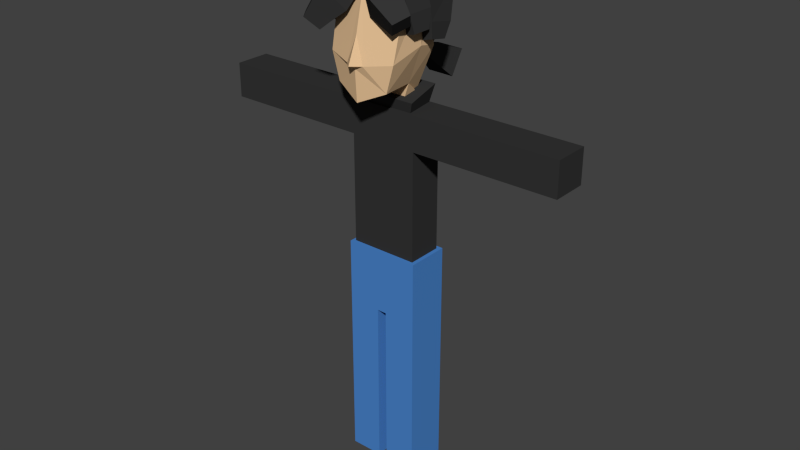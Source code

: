 # Source: ash.blend  (saved by Blender 2.72.0; exported with 4.5.12 LTS)
import bpy
from mathutils import Matrix  # noqa: F401  (used for matrix-valued properties, if any)

bpy.ops.wm.read_factory_settings(use_empty=True)
scene = bpy.context.scene
scene.name = 'Scene'

# ---- collections
col_collection_1 = bpy.data.collections.new('Collection 1'); scene.collection.children.link(col_collection_1)

# ---- materials (node trees are filled in below, after node groups)
mat_pantalon = bpy.data.materials.new('pantalon')
mat_pantalon.alpha_threshold = 0.0
mat_pantalon.use_transparent_shadow = False
mat_pantalon.diffuse_color = (0.06892, 0.2329, 0.6038, 1.0)
mat_pantalon.roughness = 0.5
mat_cabello = bpy.data.materials.new('Cabello')
mat_cabello.alpha_threshold = 0.0
mat_cabello.use_transparent_shadow = False
mat_cabello.diffuse_color = (0.03522, 0.03522, 0.03522, 1.0)
mat_cabello.roughness = 0.5
mat_material = bpy.data.materials.new('Material')
mat_material.alpha_threshold = 0.0
mat_material.use_transparent_shadow = False
mat_material.diffuse_color = (0.7874, 0.5326, 0.3037, 1.0)
mat_material.roughness = 0.5
mat_material.line_color = (0.0, 0.0, 0.0, 1.0)

# ---- material node trees

# ---- world
world_world = bpy.data.worlds.new('World'); scene.world = world_world
world_world.color = (0.05088, 0.05088, 0.05088)
world_world.use_sun_shadow = False
world_world.sun_shadow_jitter_overblur = 0.0
world_world.cycles.sampling_method = 'NONE'
world_world.cycles.sample_map_resolution = 256

# ---- meshes
me_cube_006 = bpy.data.meshes.new('Cube.006')
me_cube_006.from_pydata([(-1.106, -0.6075, -1.31), (-1.106, -0.6075, 0.5457), (-1.106, 0.665, -1.31), (-1.106, 0.665, 0.5457), (1.106, -0.6075, -1.31), (1.106, -0.6075, 0.5457), (1.106, 0.665, -1.31), (1.106, 0.665, 0.5457), (-0.1364, 0.665, -1.31), (-0.1364, 0.665, 0.5457), (-0.1364, -0.6075, -1.31), (-0.1364, -0.6075, 0.5457), (0.1482, 0.665, 0.5457), (0.1482, -0.6075, -1.31), (0.1482, 0.665, -1.31), (0.1482, -0.6075, 0.5457), (-1.106, 0.665, -2.987), (-1.106, -0.6075, -2.987), (-0.1364, 0.665, -2.987), (1.106, -0.6075, -2.988), (1.106, 0.665, -2.988), (0.1482, -0.6075, -2.988), (-0.1364, -0.6075, -2.987), (0.1482, 0.665, -2.988), (-1.106, 0.665, -6.345), (-1.106, -0.6075, -6.345), (-0.1364, 0.665, -6.345), (1.106, -0.6075, -6.345), (1.106, 0.665, -6.345), (0.1482, -0.6075, -6.345), (-0.1364, -0.6075, -6.345), (0.1482, 0.665, -6.345)], [], [(0, 1, 3, 2), (14, 12, 7, 6), (6, 7, 5, 4), (10, 11, 1, 0), (0, 2, 16, 17), (9, 3, 1, 11), (12, 9, 11, 15), (14, 6, 20, 23), (13, 15, 11, 10), (2, 3, 9, 8), (4, 5, 15, 13), (7, 12, 15, 5), (8, 14, 13, 10), (8, 9, 12, 14), (19, 21, 29, 27), (18, 22, 30, 26), (6, 4, 19, 20), (10, 0, 17, 22), (4, 13, 21, 19), (8, 10, 22, 18), (13, 14, 23, 21), (2, 8, 18, 16), (31, 28, 27, 29), (24, 26, 30, 25), (16, 18, 26, 24), (23, 20, 28, 31), (22, 17, 25, 30), (20, 19, 27, 28), (17, 16, 24, 25), (21, 23, 31, 29)])
me_cube_006.materials.append(mat_pantalon)
me_cube_006.use_remesh_preserve_volume = False
me_cube_006.use_remesh_preserve_attributes = False
me_cube_006.use_mirror_vertex_groups = False
me_cube_006.update()
me_cube_004 = bpy.data.meshes.new('Cube.004')
me_cube_004.from_pydata([(-0.9865, -0.5255, -3.562), (-0.9865, -0.5255, 0.769), (-0.9865, 0.5174, -3.562), (-0.9865, 0.5174, 0.769), (1.013, -0.5255, -3.562), (1.013, -0.5255, 0.769), (1.013, 0.5174, -3.562), (1.013, 0.5174, 0.769), (-0.9865, -0.5255, -0.231), (-0.9865, 0.5174, -0.231), (1.013, 0.5174, -0.231), (1.013, -0.5255, -0.231), (2.852, 0.5174, 0.769), (2.852, -0.5255, 0.769), (2.852, 0.5174, -0.231), (2.852, -0.5255, -0.231), (5.309, 0.5174, 0.769), (5.309, -0.5255, 0.769), (5.309, 0.5174, -0.231), (5.309, -0.5255, -0.231), (-2.945, -0.5255, -0.231), (-2.945, -0.5255, 0.769), (-2.945, 0.5174, 0.769), (-2.945, 0.5174, -0.231), (-5.282, -0.5255, -0.231), (-5.282, -0.5255, 0.769), (-5.282, 0.5174, 0.769), (-5.282, 0.5174, -0.231), (-0.7842, -0.4484, 0.769), (-0.7842, 0.4898, 0.769), (0.7248, 0.4898, 0.769), (0.8653, -0.4484, 0.769), (-0.8912, -0.5239, 1.071), (-0.8747, 0.5387, 1.287), (0.8757, 0.5387, 1.287), (0.9702, -0.5239, 1.071), (-0.9865, 0.5174, -1.741), (1.013, 0.5174, -1.741), (1.013, -0.5255, -1.741), (-0.9865, -0.5255, -1.741)], [], [(8, 1, 21, 20), (9, 3, 7, 10), (10, 7, 12, 14), (11, 5, 1, 8), (2, 6, 4, 0), (1, 5, 31, 28), (38, 11, 8, 39), (37, 10, 11, 38), (36, 9, 10, 37), (39, 8, 9, 36), (13, 15, 19, 17), (7, 5, 13, 12), (11, 10, 14, 15), (5, 11, 15, 13), (18, 16, 17, 19), (12, 13, 17, 16), (15, 14, 18, 19), (14, 12, 16, 18), (22, 23, 27, 26), (9, 8, 20, 23), (1, 3, 22, 21), (3, 9, 23, 22), (24, 25, 26, 27), (20, 21, 25, 24), (23, 20, 24, 27), (21, 22, 26, 25), (28, 31, 35, 32), (7, 3, 29, 30), (5, 7, 30, 31), (3, 1, 28, 29), (34, 33, 32, 35), (30, 29, 33, 34), (31, 30, 34, 35), (29, 28, 32, 33), (4, 38, 39, 0), (6, 37, 38, 4), (2, 36, 37, 6), (0, 39, 36, 2)])
me_cube_004.materials.append(mat_cabello)
me_cube_004.use_remesh_preserve_volume = False
me_cube_004.use_remesh_preserve_attributes = False
me_cube_004.use_mirror_vertex_groups = False
me_cube_004.update()
me_plane = bpy.data.meshes.new('Plane')
me_plane.from_pydata([(0.3536, -0.3712, -0.207), (-0.01558, -0.7059, -0.2482), (0.09309, -0.8819, 0.207), (0.4623, -0.5472, 0.2482), (0.6566, -0.1944, -0.5701), (0.3183, -0.8449, -0.8224), (0.6958, -1.251, -0.2806), (1.034, -0.6009, -0.02833), (0.01202, -0.7452, -0.2564), (-0.3448, -0.3976, -0.2128), (-0.4326, -0.5465, 0.2564), (-0.07577, -0.894, 0.2128), (-0.371, -0.9004, -0.7968), (-0.7915, -0.1431, -0.6276), (-1.264, -0.5454, 8.115e-05), (-0.8432, -1.303, -0.1691), (0.3904, 1.212, -0.9905), (0.459, 0.08084, -0.9111), (1.257, 0.1856, -0.1099), (1.188, 1.316, -0.1894), (-0.4704, 0.1129, -0.95), (-0.378, 1.019, -1.06), (-1.005, 1.162, -0.405), (-1.097, 0.2561, -0.2952), (-0.3523, -0.4556, -0.507), (-0.4758, 0.5121, -0.5469), (-1.03, 0.4744, 0.2556), (-0.9069, -0.4932, 0.2956), (0.5006, 0.4356, -0.4273), (0.365, -0.5593, -0.4455), (0.9937, -0.6592, 0.3312), (1.129, 0.3357, 0.3494), (-0.283, 0.6757, -0.5271), (0.2164, 0.6517, -0.5183), (0.2346, 1.108, -0.314), (-0.06642, 1.304, -2.227), (0.1413, 1.298, -2.228), (0.1445, 1.389, -2.041), (-0.06321, 1.395, -2.041), (-0.3779, 2.331, -3.14), (0.4004, 2.336, -3.157), (0.4127, 2.723, -2.481), (-0.3656, 2.718, -2.465), (-1.059, -0.4656, -1.308), (-1.158, 0.02095, -1.367), (-1.582, -0.03368, -1.108), (-1.483, -0.5202, -1.049), (-0.9901, 0.1036, -1.58), (-1.003, 0.583, -1.721), (-1.444, 0.6385, -1.492), (-1.431, 0.1591, -1.351), (0.853, 0.7349, -1.67), (0.848, 0.2441, -1.575), (1.332, 0.2635, -1.45), (1.337, 0.7543, -1.545), (0.8589, 0.203, -1.291), (0.8049, -0.2932, -1.321), (1.284, -0.3531, -1.193), (1.338, 0.143, -1.163), (1.258, -0.4867, -0.9666), (1.053, -0.9086, -1.14), (1.28, -1.168, -0.7777), (1.485, -0.7459, -0.6044), (-1.037, -1.154, -1.338), (-1.342, -0.7497, -1.315), (-1.647, -0.9969, -0.9938), (-1.342, -1.402, -1.016), (-0.7902, 0.6666, -2.257), (0.7788, 0.5809, -2.247), (0.805, 1.131, -1.646), (-0.764, 1.216, -1.656), (-0.9622, -0.03164, -1.208), (0.8835, -0.1294, -1.17), (0.9454, 1.043, -1.164), (-0.9002, 1.14, -1.202), (0.2539, -0.2815, -0.3026), (-0.1317, -0.3852, -0.25), (-0.1317, -0.3852, 0.25), (0.2744, -0.2853, 0.2856), (0.1265, -0.3772, -0.25), (-0.3543, -0.2399, -0.25), (-0.3543, -0.2399, 0.25), (0.1265, -0.3772, 0.25), (-0.2089, -0.8284, -0.5275), (-0.4207, -0.2388, -0.3188), (-0.7203, -0.5279, 0.1937), (-0.5085, -1.117, -0.01498), (-0.2686, 0.05688, -0.3194), (0.2312, 0.0728, -0.3194), (0.2782, 0.325, 0.2118), (-0.2771, 0.3253, 0.1024), (-0.274, 0.2272, -0.4279), (0.2257, 0.2431, -0.4279), (0.2172, 0.5116, -0.006175), (-0.2825, 0.4957, -0.006175), (0.01004, 0.9062, -0.746), (0.2199, 0.2285, -0.739), (0.3927, 0.2605, -0.05673), (0.2644, 0.9533, -0.05673), (-0.2488, 0.2593, -0.753), (-0.3052, 1.05, -0.2422), (-0.523, 0.3362, -0.1617), (0.2927, 0.3163, -0.3552), (-0.08944, 1.371, -2.29), (0.1604, 1.372, -2.295), (0.1644, 1.496, -2.078), (-0.0855, 1.495, -2.073), (-0.1855, 1.69, -2.573), (0.2403, 1.693, -2.582), (0.247, 1.905, -2.213), (-0.1787, 1.902, -2.203), (-0.7007, -0.4439, -0.9057), (-0.838, 0.2318, -0.9877), (-1.427, 0.1559, -0.6275), (-1.289, -0.5197, -0.5455), (-0.7126, 0.1216, -1.239), (-0.7304, 0.7669, -1.43), (-1.324, 0.8416, -1.121), (-1.306, 0.1962, -0.9306), (0.6279, 0.931, -1.329), (0.6204, 0.1951, -1.185), (1.346, 0.2242, -0.9979), (1.353, 0.9601, -1.141), (0.6406, 0.3017, -0.8278), (0.5645, -0.3971, -0.87), (1.24, -0.4816, -0.689), (1.316, 0.2172, -0.6468), (0.9976, -0.3599, -0.7951), (0.7438, -0.8828, -1.01), (1.025, -1.204, -0.561), (1.279, -0.6811, -0.3462), (-0.7472, -1.04, -1.09), (-1.139, -0.5199, -1.061), (-1.531, -0.8379, -0.6476), (-1.139, -1.358, -0.6765), (-0.283, 0.6757, -0.5271), (0.2346, 1.108, -0.314), (-0.3052, 1.05, -0.2422), (0.2644, 0.9533, -0.05673), (0.2744, -0.2853, 0.2856), (-0.1317, -0.3852, 0.25), (0.2539, -0.2815, -0.3026), (0.1265, -0.3772, 0.25), (-0.3543, -0.2399, 0.25), (0.1265, -0.3772, -0.25), (-0.2771, 0.3253, 0.1024), (0.2782, 0.325, 0.2118), (-0.2825, 0.4957, -0.006175), (0.2312, 0.0728, -0.3194), (0.2172, 0.5116, -0.006175), (-0.274, 0.2272, -0.4279), (0.3927, 0.2605, -0.05673), (0.2199, 0.2285, -0.739), (0.01004, 0.9062, -0.746), (-0.523, 0.3362, -0.1617), (-0.3052, 1.05, -0.2422), (0.01004, 0.9062, -0.746), (-0.2488, 0.2593, -0.753)], [(147, 145)], [(91, 99, 96), (102, 75, 24), (75, 79, 24), (76, 80, 144, 24), (27, 78, 26), (78, 89, 26), (91, 96, 97), (102, 92, 149, 89), (139, 142, 143, 140), (78, 27, 82), (140, 143, 80, 76), (94, 101, 97), (26, 89, 25), (95, 153, 152, 96), (102, 24, 25), (82, 27, 24), (99, 95, 96), (99, 32, 95), (32, 100, 95), (79, 141, 76, 24), (91, 87, 145, 101), (101, 94, 100), (95, 33, 136, 34), (34, 136, 137, 100), (82, 139, 141, 79), (100, 137, 135, 33, 95), (99, 91, 101), (100, 98, 34), (100, 94, 98), (94, 93, 98), (42, 41, 40, 39), (93, 94, 97), (99, 157, 156, 32), (46, 45, 44, 43), (78, 82, 79, 75), (93, 97, 34, 98), (82, 142, 139), (24, 144, 142, 82), (97, 148, 87, 91), (101, 145, 146, 148, 97), (25, 150, 92, 102), (34, 138, 153, 95), (97, 151, 138, 34), (96, 152, 151, 97), (101, 154, 157, 99), (100, 155, 154, 101), (32, 156, 155, 100), (50, 49, 48, 47), (54, 53, 52, 51), (58, 57, 56, 55), (62, 61, 60, 59), (66, 65, 64, 63), (0, 1, 76, 141), (1, 2, 140, 76), (2, 3, 139, 140), (3, 0, 141, 139), (4, 5, 1, 0), (5, 6, 2, 1), (6, 7, 3, 2), (7, 4, 0, 3), (8, 9, 80, 144), (9, 10, 143, 80), (10, 11, 142, 143), (11, 8, 144, 142), (12, 13, 84, 83), (13, 14, 85, 84), (14, 15, 86, 85), (15, 12, 83, 86), (83, 84, 9, 8), (84, 85, 10, 9), (85, 86, 11, 10), (86, 83, 8, 11), (150, 92, 148, 87), (92, 149, 146, 148), (16, 17, 152, 153), (17, 18, 151, 152), (18, 19, 138, 151), (19, 16, 153, 138), (20, 21, 156, 157), (21, 22, 155, 156), (22, 23, 154, 155), (23, 20, 157, 154), (28, 29, 75, 102), (29, 30, 78, 75), (30, 31, 89, 78), (31, 28, 102, 89), (35, 36, 68, 67), (36, 37, 69, 68), (37, 38, 70, 69), (38, 35, 67, 70), (103, 104, 36, 35), (104, 105, 37, 36), (105, 106, 38, 37), (106, 103, 35, 38), (107, 108, 104, 103), (108, 109, 105, 104), (109, 110, 106, 105), (110, 107, 103, 106), (39, 40, 108, 107), (40, 41, 109, 108), (41, 42, 110, 109), (42, 39, 107, 110), (111, 112, 25, 24), (112, 113, 26, 25), (113, 114, 27, 26), (114, 111, 24, 27), (43, 44, 112, 111), (44, 45, 113, 112), (45, 46, 114, 113), (46, 43, 111, 114), (115, 116, 21, 20), (116, 117, 22, 21), (117, 118, 23, 22), (118, 115, 20, 23), (47, 48, 116, 115), (48, 49, 117, 116), (49, 50, 118, 117), (50, 47, 115, 118), (119, 120, 17, 16), (120, 121, 18, 17), (121, 122, 19, 18), (122, 119, 16, 19), (51, 52, 120, 119), (52, 53, 121, 120), (53, 54, 122, 121), (54, 51, 119, 122), (123, 124, 29, 28), (124, 125, 30, 29), (125, 126, 31, 30), (126, 123, 28, 31), (55, 56, 124, 123), (56, 57, 125, 124), (57, 58, 126, 125), (58, 55, 123, 126), (127, 128, 5, 4), (128, 129, 6, 5), (129, 130, 7, 6), (130, 127, 4, 7), (59, 60, 128, 127), (60, 61, 129, 128), (61, 62, 130, 129), (62, 59, 127, 130), (63, 64, 132, 131), (64, 65, 133, 132), (65, 66, 134, 133), (66, 63, 131, 134), (131, 132, 13, 12), (132, 133, 14, 13), (133, 134, 15, 14), (134, 131, 12, 15), (67, 68, 72, 71), (68, 69, 73, 72), (69, 70, 74, 73), (70, 67, 71, 74), (71, 72, 33, 135), (72, 73, 136, 33), (73, 74, 137, 136), (74, 71, 135, 137)])
me_plane.materials.append(mat_cabello)
me_plane.use_remesh_preserve_volume = False
me_plane.use_remesh_preserve_attributes = False
me_plane.use_mirror_vertex_groups = False
me_plane.update()
me_cube = bpy.data.meshes.new('Cube')
me_cube.from_pydata([(-0.7669, -0.9568, -0.9224), (-0.4434, 0.5822, -1.33), (-1.0, 0.5822, 0.0), (-0.9858, -0.9568, -0.1556), (-1.042, -0.5936, 1.374), (-0.8267, 0.5822, 1.0), (-1.075, 2.384e-07, 0.1337), (-0.6798, 2.98e-07, -0.9224), (-1.026, 1.788e-07, 1.374), (-0.5216, 0.5822, -1.406), (-0.5216, 2.98e-07, -1.406), (-0.2499, -1.231, -0.2632), (0.0, 0.8697, -0.01209), (0.0, -1.461, -0.2545), (0.7669, -0.9568, -0.9224), (0.4434, 0.5822, -1.33), (1.0, 0.5822, 0.0), (0.9858, -0.9568, -0.1556), (1.042, -0.5936, 1.374), (0.8267, 0.5822, 1.0), (0.0, 0.6679, -1.506), (0.0, -1.177, -1.262), (0.0, 0.8697, 1.074), (0.0, -0.8961, 1.584), (1.075, 2.384e-07, 0.1337), (0.6798, 2.98e-07, -0.9224), (1.026, 1.788e-07, 1.374), (0.0, 1.326e-07, -1.262), (0.0, -1.909e-07, 1.686), (0.5216, 0.5822, -1.406), (0.0, 0.7564, -1.431), (0.5216, 2.98e-07, -1.406), (0.0, 1.192e-07, -1.431), (0.0, -1.153, 0.4801), (0.2499, -1.231, -0.2632), (0.0, -1.233, -0.3615)], [], [(27, 21, 0, 7), (28, 8, 4, 23), (22, 5, 8, 28), (33, 23, 4, 3, 11), (6, 8, 5, 2), (12, 20, 1, 2), (27, 7, 10, 32), (22, 12, 2, 5), (7, 6, 2, 1), (35, 13, 11), (3, 4, 8, 6), (0, 3, 6, 7), (30, 32, 10, 9), (7, 1, 9, 10), (1, 20, 30, 9), (13, 33, 11), (21, 35, 11, 3, 0), (27, 25, 14, 21), (28, 23, 18, 26), (22, 28, 26, 19), (33, 34, 17, 18, 23), (24, 16, 19, 26), (12, 16, 15, 20), (27, 32, 31, 25), (22, 19, 16, 12), (25, 15, 16, 24), (35, 34, 13), (17, 24, 26, 18), (14, 25, 24, 17), (30, 29, 31, 32), (20, 30, 32, 27), (25, 31, 29, 15), (15, 29, 30, 20), (13, 34, 33), (21, 14, 17, 34, 35)])
me_cube.materials.append(mat_material)
me_cube.use_remesh_preserve_volume = False
me_cube.use_remesh_preserve_attributes = False
me_cube.use_mirror_vertex_groups = False
me_cube.update()
arm_armature_002 = bpy.data.armatures.new('Armature.002')  # bones are not reproduced
arm_armature = bpy.data.armatures.new('Armature')  # bones are not reproduced

# ---- objects
ob_armature_001 = bpy.data.objects.new('Armature.001', arm_armature_002)
ob_armature = bpy.data.objects.new('Armature', arm_armature)
ob_pantalon = bpy.data.objects.new('Pantalon', me_cube_006)
ob_cuerpo = bpy.data.objects.new('Cuerpo', me_cube_004)
ob_cabello = bpy.data.objects.new('Cabello', me_plane)
ob_cabeza = bpy.data.objects.new('Cabeza', me_cube)

# ---- transforms, parenting, visibility, modifiers, constraints
ob_armature_001.location = (0.0, 0.2233, -1.335)
ob_armature_001.show_in_front = True
ob_armature_001.lineart.crease_threshold = 0.0
ob_armature.location = (0.0, 0.2233, -1.335)
ob_armature.show_in_front = True
ob_armature.lineart.crease_threshold = 0.0
ob_pantalon.parent = ob_armature
ob_pantalon.matrix_parent_inverse = Matrix(((1.0, 0.0, 0.0, 0.0), (0.0, 1.0, 0.0, -0.2233), (0.0, 0.0, 1.0, 1.335), (0.0, 0.0, 0.0, 1.0)))
ob_pantalon.location = (-0.004466, 0.178, -2.168)
ob_pantalon.lineart.crease_threshold = 0.0
_vg = ob_pantalon.vertex_groups.new(name='panza')
_vg = ob_pantalon.vertex_groups.new(name='pecho')
_vg = ob_pantalon.vertex_groups.new(name='brIzq1')
_vg = ob_pantalon.vertex_groups.new(name='brIzq2')
_vg = ob_pantalon.vertex_groups.new(name='brDer1')
_vg = ob_pantalon.vertex_groups.new(name='brDer2')
_vg = ob_pantalon.vertex_groups.new(name='prIzq1')
_vg.add([4, 6, 13, 14, 19, 20, 21, 23], 1.0, 'REPLACE')
_vg = ob_pantalon.vertex_groups.new(name='prIzq2')
_vg.add([19, 20, 21, 23, 27, 28, 29, 31], 1.0, 'REPLACE')
_vg = ob_pantalon.vertex_groups.new(name='prDer1')
_vg.add([0, 2, 8, 10, 16, 17, 18, 22], 1.0, 'REPLACE')
_vg = ob_pantalon.vertex_groups.new(name='prDer2')
_vg.add([16, 17, 18, 22, 24, 25, 26, 30], 1.0, 'REPLACE')
_vg = ob_pantalon.vertex_groups.new(name='cabeza')
_m = ob_pantalon.modifiers.new('Armature', 'ARMATURE')
_m.object = ob_armature
ob_cuerpo.parent = ob_armature
ob_cuerpo.matrix_parent_inverse = Matrix(((1.0, 0.0, 0.0, 0.0), (0.0, 1.0, 0.0, -0.2233), (0.0, 0.0, 1.0, 1.335), (0.0, 0.0, 0.0, 1.0)))
ob_cuerpo.location = (-0.02636, 0.2091, 1.789)
ob_cuerpo.lineart.crease_threshold = 0.0
_vg = ob_cuerpo.vertex_groups.new(name='panza')
_vg.add([36, 37, 38, 39], 1.0, 'REPLACE')
_vg = ob_cuerpo.vertex_groups.new(name='pecho')
_vg.add([1, 3, 5, 7, 8, 9, 10, 11, 28, 29, 30, 31, 36, 37, 38, 39], 1.0, 'REPLACE')
_vg = ob_cuerpo.vertex_groups.new(name='brIzq1')
_vg.add([5, 7, 10, 11, 12, 13, 14, 15], 1.0, 'REPLACE')
_vg = ob_cuerpo.vertex_groups.new(name='brIzq2')
_vg.add([12, 13, 14, 15, 16, 17, 18, 19], 1.0, 'REPLACE')
_vg = ob_cuerpo.vertex_groups.new(name='brDer1')
_vg.add([1, 3, 8, 9, 20, 21, 22, 23], 1.0, 'REPLACE')
_vg = ob_cuerpo.vertex_groups.new(name='brDer2')
_vg.add([20, 21, 22, 23, 24, 25, 26, 27], 1.0, 'REPLACE')
_vg = ob_cuerpo.vertex_groups.new(name='prIzq1')
_vg = ob_cuerpo.vertex_groups.new(name='prIzq2')
_vg = ob_cuerpo.vertex_groups.new(name='prDer1')
_vg = ob_cuerpo.vertex_groups.new(name='prDer2')
_vg = ob_cuerpo.vertex_groups.new(name='cabeza')
_vg.add([32, 33, 34, 35], 1.0, 'REPLACE')
_m = ob_cuerpo.modifiers.new('Armature', 'ARMATURE')
_m.object = ob_armature
ob_cabello.parent = ob_armature
ob_cabello.matrix_parent_inverse = Matrix(((1.0, 0.0, 0.0, 0.0), (0.0, 1.0, 0.0, -0.2233), (0.0, 0.0, 1.0, 1.335), (0.0, 0.0, 0.0, 1.0)))
ob_cabello.location = (-0.006073, -0.2818, 5.962)
ob_cabello.lineart.crease_threshold = 0.0
_vg = ob_cabello.vertex_groups.new(name='panza')
_vg = ob_cabello.vertex_groups.new(name='pecho')
_vg = ob_cabello.vertex_groups.new(name='brIzq1')
_vg = ob_cabello.vertex_groups.new(name='brIzq2')
_vg = ob_cabello.vertex_groups.new(name='brDer1')
_vg = ob_cabello.vertex_groups.new(name='brDer2')
_vg = ob_cabello.vertex_groups.new(name='prIzq1')
_vg = ob_cabello.vertex_groups.new(name='prIzq2')
_vg = ob_cabello.vertex_groups.new(name='prDer1')
_vg = ob_cabello.vertex_groups.new(name='prDer2')
_vg = ob_cabello.vertex_groups.new(name='cabeza')
_vg.add([0, 1, 2, 3, 4, 5, 6, 7, 8, 9, 10, 11, 12, 13, 14, 15, 16, 17, 18, 19, 20, 21, 22, 23, 24, 25, 26, 27, 28, 29, 30, 31, 32, 33, 34, 35, 36, 37, 38, 39, 40, 41, 42, 43, 44, 45, 46, 47, 48, 49, 50, 51, 52, 53, 54, 55, 56, 57, 58, 59, 60, 61, 62, 63, 64, 65, 66, 67, 68, 69, 70, 71, 72, 73, 74, 75, 76, 77, 78, 79, 80, 81, 82, 83, 84, 85, 86, 87, 88, 89, 90, 91, 92, 93, 94, 95, 96, 97, 98, 99, 100, 101, 102, 103, 104, 105, 106, 107, 108, 109, 110, 111, 112, 113, 114, 115, 116, 117, 118, 119, 120, 121, 122, 123, 124, 125, 126, 127, 128, 129, 130, 131, 132, 133, 134, 135, 136, 137, 138, 139, 140, 141, 142, 143, 144, 145, 146, 147, 148, 149, 150, 151, 152, 153, 154, 155, 156, 157], 1.0, 'REPLACE')
_m = ob_cabello.modifiers.new('Armature', 'ARMATURE')
_m.object = ob_armature
ob_cabeza.parent = ob_armature
ob_cabeza.matrix_parent_inverse = Matrix(((1.0, 0.0, 0.0, 0.0), (0.0, 1.0, 0.0, -0.2233), (0.0, 0.0, 1.0, 1.335), (0.0, 0.0, 0.0, 1.0)))
ob_cabeza.location = (0.0, -0.1122, 4.199)
ob_cabeza.lock_rotations_4d = False
ob_cabeza.empty_display_type = 'ARROWS'
ob_cabeza.lineart.crease_threshold = 0.0
_vg = ob_cabeza.vertex_groups.new(name='panza')
_vg = ob_cabeza.vertex_groups.new(name='pecho')
_vg.add([9, 10, 29, 30, 31, 32], 1.0, 'REPLACE')
_vg = ob_cabeza.vertex_groups.new(name='brIzq1')
_vg = ob_cabeza.vertex_groups.new(name='brIzq2')
_vg = ob_cabeza.vertex_groups.new(name='brDer1')
_vg = ob_cabeza.vertex_groups.new(name='brDer2')
_vg = ob_cabeza.vertex_groups.new(name='prIzq1')
_vg = ob_cabeza.vertex_groups.new(name='prIzq2')
_vg = ob_cabeza.vertex_groups.new(name='prDer1')
_vg = ob_cabeza.vertex_groups.new(name='prDer2')
_vg = ob_cabeza.vertex_groups.new(name='cabeza')
_vg.add([0, 1, 2, 3, 4, 5, 6, 7, 8, 11, 12, 13, 14, 15, 16, 17, 18, 19, 20, 21, 22, 23, 24, 25, 26, 27, 28, 33, 34, 35], 1.0, 'REPLACE')
_m = ob_cabeza.modifiers.new('Armature', 'ARMATURE')
_m.object = ob_armature

# ---- collection membership
col_collection_1.objects.link(ob_armature_001)
col_collection_1.objects.link(ob_armature)
col_collection_1.objects.link(ob_pantalon)
col_collection_1.objects.link(ob_cuerpo)
col_collection_1.objects.link(ob_cabello)
col_collection_1.objects.link(ob_cabeza)

# ---- scene / render settings (as saved in the file)
scene.frame_start = 1; scene.frame_end = 250; scene.frame_set(1)
scene.render.engine = 'BLENDER_EEVEE_NEXT'
scene.render.resolution_percentage = 50
scene.render.dither_intensity = 0.0
scene.cycles.use_denoising = False
scene.cycles.samples = 10
scene.cycles.sampling_pattern = 'TABULATED_SOBOL'
scene.cycles.light_sampling_threshold = 0.0
scene.cycles.use_adaptive_sampling = False
scene.cycles.use_light_tree = False
scene.cycles.blur_glossy = 0.0
scene.cycles.pixel_filter_type = 'GAUSSIAN'
scene.cycles.sample_clamp_indirect = 0.0
scene.view_settings.view_transform = 'Standard'
bpy.context.view_layer.update()

# ---- added for rendering (the .blend has no active camera and no usable light): camera, sun
cam_auto = bpy.data.cameras.new('AutoCamera')
cam_auto.lens = 50.0
cam_auto.sensor_width = 36.0
cam_auto.clip_end = 1000.0
ob_auto_camera = bpy.data.objects.new('AutoCamera', cam_auto)
scene.collection.objects.link(ob_auto_camera)
ob_auto_camera.location = (17.2708, -20.3617, 12.7266)
ob_auto_camera.rotation_euler = (1.09748, -7.21219e-08, 0.694738)
scene.camera = ob_auto_camera
light_auto_sun = bpy.data.lights.new('AutoSun', 'SUN')
light_auto_sun.energy = 3.0
light_auto_sun.angle = 0.0523599
ob_auto_sun = bpy.data.objects.new('AutoSun', light_auto_sun)
scene.collection.objects.link(ob_auto_sun)
ob_auto_sun.rotation_euler = (0.872665, 0.174533, 0.523599)
bpy.context.view_layer.update()
